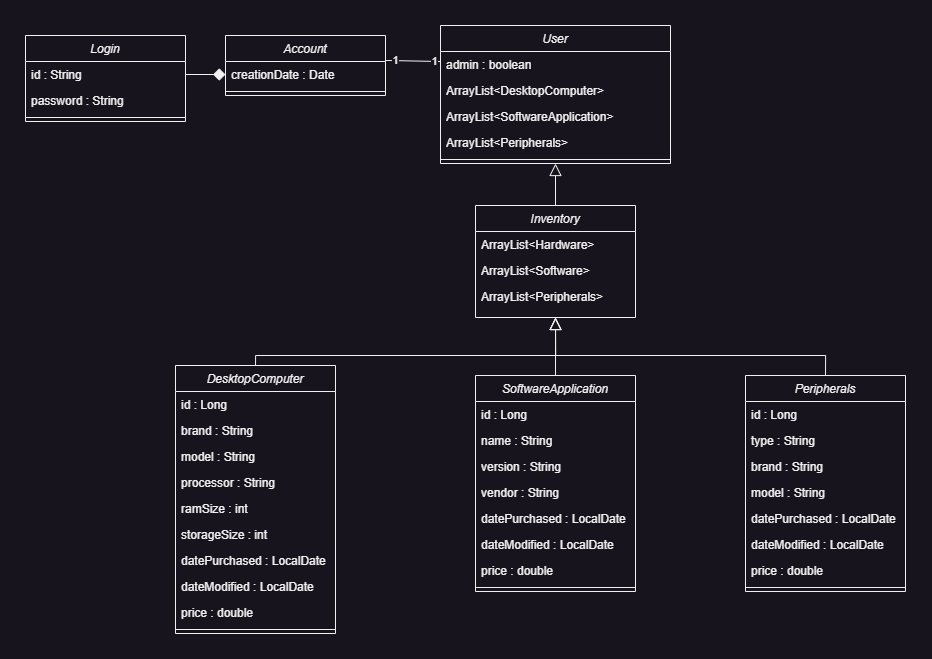

The diagram above was exported from draw.io. Its source (the exported page's mxGraphModel, read from the mxfile embedded in the PNG):
<mxGraphModel dx="3625" dy="2562" grid="1" gridSize="10" guides="1" tooltips="1" connect="1" arrows="1" fold="1" page="1" pageScale="1" pageWidth="827" pageHeight="1169" math="0" shadow="0">
  <root>
    <mxCell id="WIyWlLk6GJQsqaUBKTNV-0" />
    <mxCell id="WIyWlLk6GJQsqaUBKTNV-1" parent="WIyWlLk6GJQsqaUBKTNV-0" />
    <mxCell id="2g1-qlqLcHGluwrWPZEu-132" style="edgeStyle=orthogonalEdgeStyle;rounded=0;orthogonalLoop=1;jettySize=auto;html=1;entryX=0.5;entryY=1;entryDx=0;entryDy=0;endArrow=block;endFill=0;endSize=10;exitX=0.5;exitY=0;exitDx=0;exitDy=0;" parent="WIyWlLk6GJQsqaUBKTNV-1" source="zkfFHV4jXpPFQw0GAbJ--0" target="2g1-qlqLcHGluwrWPZEu-118" edge="1">
      <mxGeometry relative="1" as="geometry">
        <Array as="points">
          <mxPoint x="-50" y="80" />
          <mxPoint x="250" y="80" />
        </Array>
      </mxGeometry>
    </mxCell>
    <mxCell id="zkfFHV4jXpPFQw0GAbJ--0" value="DesktopComputer" style="swimlane;fontStyle=2;align=center;verticalAlign=top;childLayout=stackLayout;horizontal=1;startSize=26;horizontalStack=0;resizeParent=1;resizeLast=0;collapsible=1;marginBottom=0;rounded=0;shadow=0;strokeWidth=1;" parent="WIyWlLk6GJQsqaUBKTNV-1" vertex="1">
      <mxGeometry x="-130" y="90" width="160" height="268" as="geometry">
        <mxRectangle x="230" y="140" width="160" height="26" as="alternateBounds" />
      </mxGeometry>
    </mxCell>
    <mxCell id="L9FYX7WcYs_ipQnaG_Kg-13" value="id : Long" style="text;align=left;verticalAlign=top;spacingLeft=4;spacingRight=4;overflow=hidden;rotatable=0;points=[[0,0.5],[1,0.5]];portConstraint=eastwest;" parent="zkfFHV4jXpPFQw0GAbJ--0" vertex="1">
      <mxGeometry y="26" width="160" height="26" as="geometry" />
    </mxCell>
    <mxCell id="L9FYX7WcYs_ipQnaG_Kg-14" value="brand : String" style="text;align=left;verticalAlign=top;spacingLeft=4;spacingRight=4;overflow=hidden;rotatable=0;points=[[0,0.5],[1,0.5]];portConstraint=eastwest;" parent="zkfFHV4jXpPFQw0GAbJ--0" vertex="1">
      <mxGeometry y="52" width="160" height="26" as="geometry" />
    </mxCell>
    <mxCell id="AJ1DvNtB3U6we8SClbQj-0" value="model : String" style="text;align=left;verticalAlign=top;spacingLeft=4;spacingRight=4;overflow=hidden;rotatable=0;points=[[0,0.5],[1,0.5]];portConstraint=eastwest;" vertex="1" parent="zkfFHV4jXpPFQw0GAbJ--0">
      <mxGeometry y="78" width="160" height="26" as="geometry" />
    </mxCell>
    <mxCell id="AJ1DvNtB3U6we8SClbQj-1" value="processor : String" style="text;align=left;verticalAlign=top;spacingLeft=4;spacingRight=4;overflow=hidden;rotatable=0;points=[[0,0.5],[1,0.5]];portConstraint=eastwest;" vertex="1" parent="zkfFHV4jXpPFQw0GAbJ--0">
      <mxGeometry y="104" width="160" height="26" as="geometry" />
    </mxCell>
    <mxCell id="AJ1DvNtB3U6we8SClbQj-2" value="ramSize : int" style="text;align=left;verticalAlign=top;spacingLeft=4;spacingRight=4;overflow=hidden;rotatable=0;points=[[0,0.5],[1,0.5]];portConstraint=eastwest;" vertex="1" parent="zkfFHV4jXpPFQw0GAbJ--0">
      <mxGeometry y="130" width="160" height="26" as="geometry" />
    </mxCell>
    <mxCell id="AJ1DvNtB3U6we8SClbQj-3" value="storageSize : int" style="text;align=left;verticalAlign=top;spacingLeft=4;spacingRight=4;overflow=hidden;rotatable=0;points=[[0,0.5],[1,0.5]];portConstraint=eastwest;" vertex="1" parent="zkfFHV4jXpPFQw0GAbJ--0">
      <mxGeometry y="156" width="160" height="26" as="geometry" />
    </mxCell>
    <mxCell id="L9FYX7WcYs_ipQnaG_Kg-15" value="datePurchased : LocalDate" style="text;align=left;verticalAlign=top;spacingLeft=4;spacingRight=4;overflow=hidden;rotatable=0;points=[[0,0.5],[1,0.5]];portConstraint=eastwest;" parent="zkfFHV4jXpPFQw0GAbJ--0" vertex="1">
      <mxGeometry y="182" width="160" height="26" as="geometry" />
    </mxCell>
    <mxCell id="2g1-qlqLcHGluwrWPZEu-157" value="dateModified : LocalDate" style="text;align=left;verticalAlign=top;spacingLeft=4;spacingRight=4;overflow=hidden;rotatable=0;points=[[0,0.5],[1,0.5]];portConstraint=eastwest;" parent="zkfFHV4jXpPFQw0GAbJ--0" vertex="1">
      <mxGeometry y="208" width="160" height="26" as="geometry" />
    </mxCell>
    <mxCell id="L9FYX7WcYs_ipQnaG_Kg-16" value="price : double" style="text;align=left;verticalAlign=top;spacingLeft=4;spacingRight=4;overflow=hidden;rotatable=0;points=[[0,0.5],[1,0.5]];portConstraint=eastwest;" parent="zkfFHV4jXpPFQw0GAbJ--0" vertex="1">
      <mxGeometry y="234" width="160" height="26" as="geometry" />
    </mxCell>
    <mxCell id="zkfFHV4jXpPFQw0GAbJ--4" value="" style="line;html=1;strokeWidth=1;align=left;verticalAlign=middle;spacingTop=-1;spacingLeft=3;spacingRight=3;rotatable=0;labelPosition=right;points=[];portConstraint=eastwest;" parent="zkfFHV4jXpPFQw0GAbJ--0" vertex="1">
      <mxGeometry y="260" width="160" height="8" as="geometry" />
    </mxCell>
    <mxCell id="2g1-qlqLcHGluwrWPZEu-135" style="edgeStyle=orthogonalEdgeStyle;rounded=0;orthogonalLoop=1;jettySize=auto;html=1;entryX=0.5;entryY=1;entryDx=0;entryDy=0;endArrow=block;endFill=0;endSize=10;exitX=0.5;exitY=0;exitDx=0;exitDy=0;" parent="WIyWlLk6GJQsqaUBKTNV-1" source="2g1-qlqLcHGluwrWPZEu-58" target="2g1-qlqLcHGluwrWPZEu-118" edge="1">
      <mxGeometry relative="1" as="geometry">
        <Array as="points">
          <mxPoint x="520" y="80" />
          <mxPoint x="250" y="80" />
        </Array>
      </mxGeometry>
    </mxCell>
    <mxCell id="2g1-qlqLcHGluwrWPZEu-58" value="Peripherals" style="swimlane;fontStyle=2;align=center;verticalAlign=top;childLayout=stackLayout;horizontal=1;startSize=26;horizontalStack=0;resizeParent=1;resizeLast=0;collapsible=1;marginBottom=0;rounded=0;shadow=0;strokeWidth=1;" parent="WIyWlLk6GJQsqaUBKTNV-1" vertex="1">
      <mxGeometry x="440" y="100" width="160" height="216" as="geometry">
        <mxRectangle x="230" y="140" width="160" height="26" as="alternateBounds" />
      </mxGeometry>
    </mxCell>
    <mxCell id="2g1-qlqLcHGluwrWPZEu-60" value="id : Long" style="text;align=left;verticalAlign=top;spacingLeft=4;spacingRight=4;overflow=hidden;rotatable=0;points=[[0,0.5],[1,0.5]];portConstraint=eastwest;" parent="2g1-qlqLcHGluwrWPZEu-58" vertex="1">
      <mxGeometry y="26" width="160" height="26" as="geometry" />
    </mxCell>
    <mxCell id="2g1-qlqLcHGluwrWPZEu-61" value="type : String" style="text;align=left;verticalAlign=top;spacingLeft=4;spacingRight=4;overflow=hidden;rotatable=0;points=[[0,0.5],[1,0.5]];portConstraint=eastwest;" parent="2g1-qlqLcHGluwrWPZEu-58" vertex="1">
      <mxGeometry y="52" width="160" height="26" as="geometry" />
    </mxCell>
    <mxCell id="AJ1DvNtB3U6we8SClbQj-6" value="brand : String" style="text;align=left;verticalAlign=top;spacingLeft=4;spacingRight=4;overflow=hidden;rotatable=0;points=[[0,0.5],[1,0.5]];portConstraint=eastwest;" vertex="1" parent="2g1-qlqLcHGluwrWPZEu-58">
      <mxGeometry y="78" width="160" height="26" as="geometry" />
    </mxCell>
    <mxCell id="AJ1DvNtB3U6we8SClbQj-7" value="model : String" style="text;align=left;verticalAlign=top;spacingLeft=4;spacingRight=4;overflow=hidden;rotatable=0;points=[[0,0.5],[1,0.5]];portConstraint=eastwest;" vertex="1" parent="2g1-qlqLcHGluwrWPZEu-58">
      <mxGeometry y="104" width="160" height="26" as="geometry" />
    </mxCell>
    <mxCell id="2g1-qlqLcHGluwrWPZEu-62" value="datePurchased : LocalDate" style="text;align=left;verticalAlign=top;spacingLeft=4;spacingRight=4;overflow=hidden;rotatable=0;points=[[0,0.5],[1,0.5]];portConstraint=eastwest;" parent="2g1-qlqLcHGluwrWPZEu-58" vertex="1">
      <mxGeometry y="130" width="160" height="26" as="geometry" />
    </mxCell>
    <mxCell id="2g1-qlqLcHGluwrWPZEu-160" value="dateModified : LocalDate" style="text;align=left;verticalAlign=top;spacingLeft=4;spacingRight=4;overflow=hidden;rotatable=0;points=[[0,0.5],[1,0.5]];portConstraint=eastwest;" parent="2g1-qlqLcHGluwrWPZEu-58" vertex="1">
      <mxGeometry y="156" width="160" height="26" as="geometry" />
    </mxCell>
    <mxCell id="2g1-qlqLcHGluwrWPZEu-63" value="price : double" style="text;align=left;verticalAlign=top;spacingLeft=4;spacingRight=4;overflow=hidden;rotatable=0;points=[[0,0.5],[1,0.5]];portConstraint=eastwest;" parent="2g1-qlqLcHGluwrWPZEu-58" vertex="1">
      <mxGeometry y="182" width="160" height="26" as="geometry" />
    </mxCell>
    <mxCell id="2g1-qlqLcHGluwrWPZEu-64" value="" style="line;html=1;strokeWidth=1;align=left;verticalAlign=middle;spacingTop=-1;spacingLeft=3;spacingRight=3;rotatable=0;labelPosition=right;points=[];portConstraint=eastwest;" parent="2g1-qlqLcHGluwrWPZEu-58" vertex="1">
      <mxGeometry y="208" width="160" height="8" as="geometry" />
    </mxCell>
    <mxCell id="2g1-qlqLcHGluwrWPZEu-133" style="edgeStyle=orthogonalEdgeStyle;rounded=0;orthogonalLoop=1;jettySize=auto;html=1;endArrow=block;endFill=0;endSize=10;entryX=0.5;entryY=1;entryDx=0;entryDy=0;" parent="WIyWlLk6GJQsqaUBKTNV-1" source="2g1-qlqLcHGluwrWPZEu-112" target="2g1-qlqLcHGluwrWPZEu-118" edge="1">
      <mxGeometry relative="1" as="geometry">
        <mxPoint x="250" y="50" as="targetPoint" />
      </mxGeometry>
    </mxCell>
    <mxCell id="2g1-qlqLcHGluwrWPZEu-112" value="SoftwareApplication" style="swimlane;fontStyle=2;align=center;verticalAlign=top;childLayout=stackLayout;horizontal=1;startSize=26;horizontalStack=0;resizeParent=1;resizeLast=0;collapsible=1;marginBottom=0;rounded=0;shadow=0;strokeWidth=1;" parent="WIyWlLk6GJQsqaUBKTNV-1" vertex="1">
      <mxGeometry x="170" y="100" width="160" height="216" as="geometry">
        <mxRectangle x="230" y="140" width="160" height="26" as="alternateBounds" />
      </mxGeometry>
    </mxCell>
    <mxCell id="2g1-qlqLcHGluwrWPZEu-113" value="id : Long" style="text;align=left;verticalAlign=top;spacingLeft=4;spacingRight=4;overflow=hidden;rotatable=0;points=[[0,0.5],[1,0.5]];portConstraint=eastwest;" parent="2g1-qlqLcHGluwrWPZEu-112" vertex="1">
      <mxGeometry y="26" width="160" height="26" as="geometry" />
    </mxCell>
    <mxCell id="2g1-qlqLcHGluwrWPZEu-114" value="name : String" style="text;align=left;verticalAlign=top;spacingLeft=4;spacingRight=4;overflow=hidden;rotatable=0;points=[[0,0.5],[1,0.5]];portConstraint=eastwest;" parent="2g1-qlqLcHGluwrWPZEu-112" vertex="1">
      <mxGeometry y="52" width="160" height="26" as="geometry" />
    </mxCell>
    <mxCell id="AJ1DvNtB3U6we8SClbQj-4" value="version : String" style="text;align=left;verticalAlign=top;spacingLeft=4;spacingRight=4;overflow=hidden;rotatable=0;points=[[0,0.5],[1,0.5]];portConstraint=eastwest;" vertex="1" parent="2g1-qlqLcHGluwrWPZEu-112">
      <mxGeometry y="78" width="160" height="26" as="geometry" />
    </mxCell>
    <mxCell id="AJ1DvNtB3U6we8SClbQj-5" value="vendor : String" style="text;align=left;verticalAlign=top;spacingLeft=4;spacingRight=4;overflow=hidden;rotatable=0;points=[[0,0.5],[1,0.5]];portConstraint=eastwest;" vertex="1" parent="2g1-qlqLcHGluwrWPZEu-112">
      <mxGeometry y="104" width="160" height="26" as="geometry" />
    </mxCell>
    <mxCell id="2g1-qlqLcHGluwrWPZEu-115" value="datePurchased : LocalDate" style="text;align=left;verticalAlign=top;spacingLeft=4;spacingRight=4;overflow=hidden;rotatable=0;points=[[0,0.5],[1,0.5]];portConstraint=eastwest;" parent="2g1-qlqLcHGluwrWPZEu-112" vertex="1">
      <mxGeometry y="130" width="160" height="26" as="geometry" />
    </mxCell>
    <mxCell id="2g1-qlqLcHGluwrWPZEu-159" value="dateModified : LocalDate" style="text;align=left;verticalAlign=top;spacingLeft=4;spacingRight=4;overflow=hidden;rotatable=0;points=[[0,0.5],[1,0.5]];portConstraint=eastwest;" parent="2g1-qlqLcHGluwrWPZEu-112" vertex="1">
      <mxGeometry y="156" width="160" height="26" as="geometry" />
    </mxCell>
    <mxCell id="2g1-qlqLcHGluwrWPZEu-116" value="price : double" style="text;align=left;verticalAlign=top;spacingLeft=4;spacingRight=4;overflow=hidden;rotatable=0;points=[[0,0.5],[1,0.5]];portConstraint=eastwest;" parent="2g1-qlqLcHGluwrWPZEu-112" vertex="1">
      <mxGeometry y="182" width="160" height="26" as="geometry" />
    </mxCell>
    <mxCell id="2g1-qlqLcHGluwrWPZEu-117" value="" style="line;html=1;strokeWidth=1;align=left;verticalAlign=middle;spacingTop=-1;spacingLeft=3;spacingRight=3;rotatable=0;labelPosition=right;points=[];portConstraint=eastwest;" parent="2g1-qlqLcHGluwrWPZEu-112" vertex="1">
      <mxGeometry y="208" width="160" height="8" as="geometry" />
    </mxCell>
    <mxCell id="2g1-qlqLcHGluwrWPZEu-152" style="edgeStyle=orthogonalEdgeStyle;rounded=0;orthogonalLoop=1;jettySize=auto;html=1;entryX=0.5;entryY=1;entryDx=0;entryDy=0;endArrow=block;endFill=0;endSize=10;" parent="WIyWlLk6GJQsqaUBKTNV-1" source="2g1-qlqLcHGluwrWPZEu-118" target="2g1-qlqLcHGluwrWPZEu-136" edge="1">
      <mxGeometry relative="1" as="geometry" />
    </mxCell>
    <mxCell id="2g1-qlqLcHGluwrWPZEu-118" value="Inventory" style="swimlane;fontStyle=2;align=center;verticalAlign=top;childLayout=stackLayout;horizontal=1;startSize=26;horizontalStack=0;resizeParent=1;resizeLast=0;collapsible=1;marginBottom=0;rounded=0;shadow=0;strokeWidth=1;" parent="WIyWlLk6GJQsqaUBKTNV-1" vertex="1">
      <mxGeometry x="170" y="-70" width="160" height="112" as="geometry">
        <mxRectangle x="230" y="140" width="160" height="26" as="alternateBounds" />
      </mxGeometry>
    </mxCell>
    <mxCell id="2g1-qlqLcHGluwrWPZEu-119" value="ArrayList&lt;Hardware&gt;" style="text;align=left;verticalAlign=top;spacingLeft=4;spacingRight=4;overflow=hidden;rotatable=0;points=[[0,0.5],[1,0.5]];portConstraint=eastwest;" parent="2g1-qlqLcHGluwrWPZEu-118" vertex="1">
      <mxGeometry y="26" width="160" height="26" as="geometry" />
    </mxCell>
    <mxCell id="2g1-qlqLcHGluwrWPZEu-130" value="ArrayList&lt;Software&gt;" style="text;align=left;verticalAlign=top;spacingLeft=4;spacingRight=4;overflow=hidden;rotatable=0;points=[[0,0.5],[1,0.5]];portConstraint=eastwest;" parent="2g1-qlqLcHGluwrWPZEu-118" vertex="1">
      <mxGeometry y="52" width="160" height="26" as="geometry" />
    </mxCell>
    <mxCell id="2g1-qlqLcHGluwrWPZEu-131" value="ArrayList&lt;Peripherals&gt;" style="text;align=left;verticalAlign=top;spacingLeft=4;spacingRight=4;overflow=hidden;rotatable=0;points=[[0,0.5],[1,0.5]];portConstraint=eastwest;" parent="2g1-qlqLcHGluwrWPZEu-118" vertex="1">
      <mxGeometry y="78" width="160" height="26" as="geometry" />
    </mxCell>
    <mxCell id="2g1-qlqLcHGluwrWPZEu-136" value="User" style="swimlane;fontStyle=2;align=center;verticalAlign=top;childLayout=stackLayout;horizontal=1;startSize=26;horizontalStack=0;resizeParent=1;resizeLast=0;collapsible=1;marginBottom=0;rounded=0;shadow=0;strokeWidth=1;" parent="WIyWlLk6GJQsqaUBKTNV-1" vertex="1">
      <mxGeometry x="135" y="-250" width="230" height="138" as="geometry">
        <mxRectangle x="230" y="140" width="160" height="26" as="alternateBounds" />
      </mxGeometry>
    </mxCell>
    <mxCell id="2g1-qlqLcHGluwrWPZEu-137" value="admin : boolean" style="text;align=left;verticalAlign=top;spacingLeft=4;spacingRight=4;overflow=hidden;rotatable=0;points=[[0,0.5],[1,0.5]];portConstraint=eastwest;" parent="2g1-qlqLcHGluwrWPZEu-136" vertex="1">
      <mxGeometry y="26" width="230" height="26" as="geometry" />
    </mxCell>
    <mxCell id="AJ1DvNtB3U6we8SClbQj-8" value="ArrayList&lt;DesktopComputer&gt;" style="text;align=left;verticalAlign=top;spacingLeft=4;spacingRight=4;overflow=hidden;rotatable=0;points=[[0,0.5],[1,0.5]];portConstraint=eastwest;" vertex="1" parent="2g1-qlqLcHGluwrWPZEu-136">
      <mxGeometry y="52" width="230" height="26" as="geometry" />
    </mxCell>
    <mxCell id="2g1-qlqLcHGluwrWPZEu-138" value="ArrayList&lt;SoftwareApplication&gt;" style="text;align=left;verticalAlign=top;spacingLeft=4;spacingRight=4;overflow=hidden;rotatable=0;points=[[0,0.5],[1,0.5]];portConstraint=eastwest;" parent="2g1-qlqLcHGluwrWPZEu-136" vertex="1">
      <mxGeometry y="78" width="230" height="26" as="geometry" />
    </mxCell>
    <mxCell id="2g1-qlqLcHGluwrWPZEu-139" value="ArrayList&lt;Peripherals&gt;" style="text;align=left;verticalAlign=top;spacingLeft=4;spacingRight=4;overflow=hidden;rotatable=0;points=[[0,0.5],[1,0.5]];portConstraint=eastwest;" parent="2g1-qlqLcHGluwrWPZEu-136" vertex="1">
      <mxGeometry y="104" width="230" height="26" as="geometry" />
    </mxCell>
    <mxCell id="2g1-qlqLcHGluwrWPZEu-140" value="" style="line;html=1;strokeWidth=1;align=left;verticalAlign=middle;spacingTop=-1;spacingLeft=3;spacingRight=3;rotatable=0;labelPosition=right;points=[];portConstraint=eastwest;" parent="2g1-qlqLcHGluwrWPZEu-136" vertex="1">
      <mxGeometry y="130" width="230" height="8" as="geometry" />
    </mxCell>
    <mxCell id="2g1-qlqLcHGluwrWPZEu-141" value="Login" style="swimlane;fontStyle=2;align=center;verticalAlign=top;childLayout=stackLayout;horizontal=1;startSize=26;horizontalStack=0;resizeParent=1;resizeLast=0;collapsible=1;marginBottom=0;rounded=0;shadow=0;strokeWidth=1;" parent="WIyWlLk6GJQsqaUBKTNV-1" vertex="1">
      <mxGeometry x="-280" y="-240" width="160" height="86" as="geometry">
        <mxRectangle x="230" y="140" width="160" height="26" as="alternateBounds" />
      </mxGeometry>
    </mxCell>
    <mxCell id="2g1-qlqLcHGluwrWPZEu-142" value="id : String" style="text;align=left;verticalAlign=top;spacingLeft=4;spacingRight=4;overflow=hidden;rotatable=0;points=[[0,0.5],[1,0.5]];portConstraint=eastwest;" parent="2g1-qlqLcHGluwrWPZEu-141" vertex="1">
      <mxGeometry y="26" width="160" height="26" as="geometry" />
    </mxCell>
    <mxCell id="2g1-qlqLcHGluwrWPZEu-143" value="password : String" style="text;align=left;verticalAlign=top;spacingLeft=4;spacingRight=4;overflow=hidden;rotatable=0;points=[[0,0.5],[1,0.5]];portConstraint=eastwest;" parent="2g1-qlqLcHGluwrWPZEu-141" vertex="1">
      <mxGeometry y="52" width="160" height="26" as="geometry" />
    </mxCell>
    <mxCell id="2g1-qlqLcHGluwrWPZEu-145" value="" style="line;html=1;strokeWidth=1;align=left;verticalAlign=middle;spacingTop=-1;spacingLeft=3;spacingRight=3;rotatable=0;labelPosition=right;points=[];portConstraint=eastwest;" parent="2g1-qlqLcHGluwrWPZEu-141" vertex="1">
      <mxGeometry y="78" width="160" height="8" as="geometry" />
    </mxCell>
    <mxCell id="2g1-qlqLcHGluwrWPZEu-154" style="edgeStyle=orthogonalEdgeStyle;rounded=0;orthogonalLoop=1;jettySize=auto;html=1;entryX=0;entryY=0.5;entryDx=0;entryDy=0;endArrow=none;endFill=0;exitX=0.999;exitY=0.416;exitDx=0;exitDy=0;exitPerimeter=0;" parent="WIyWlLk6GJQsqaUBKTNV-1" source="2g1-qlqLcHGluwrWPZEu-146" target="2g1-qlqLcHGluwrWPZEu-137" edge="1">
      <mxGeometry relative="1" as="geometry">
        <mxPoint x="80" y="-230" as="sourcePoint" />
        <Array as="points">
          <mxPoint x="80" y="-214" />
        </Array>
      </mxGeometry>
    </mxCell>
    <mxCell id="2g1-qlqLcHGluwrWPZEu-155" value="1" style="edgeLabel;html=1;align=center;verticalAlign=middle;resizable=0;points=[];" parent="2g1-qlqLcHGluwrWPZEu-154" vertex="1" connectable="0">
      <mxGeometry x="-0.6876" y="1" relative="1" as="geometry">
        <mxPoint as="offset" />
      </mxGeometry>
    </mxCell>
    <mxCell id="2g1-qlqLcHGluwrWPZEu-156" value="1" style="edgeLabel;html=1;align=center;verticalAlign=middle;resizable=0;points=[];" parent="2g1-qlqLcHGluwrWPZEu-154" vertex="1" connectable="0">
      <mxGeometry x="0.8339" y="1" relative="1" as="geometry">
        <mxPoint x="-5" as="offset" />
      </mxGeometry>
    </mxCell>
    <mxCell id="2g1-qlqLcHGluwrWPZEu-146" value="Account" style="swimlane;fontStyle=2;align=center;verticalAlign=top;childLayout=stackLayout;horizontal=1;startSize=26;horizontalStack=0;resizeParent=1;resizeLast=0;collapsible=1;marginBottom=0;rounded=0;shadow=0;strokeWidth=1;" parent="WIyWlLk6GJQsqaUBKTNV-1" vertex="1">
      <mxGeometry x="-80" y="-240" width="160" height="60" as="geometry">
        <mxRectangle x="230" y="140" width="160" height="26" as="alternateBounds" />
      </mxGeometry>
    </mxCell>
    <mxCell id="2g1-qlqLcHGluwrWPZEu-147" value="creationDate : Date" style="text;align=left;verticalAlign=top;spacingLeft=4;spacingRight=4;overflow=hidden;rotatable=0;points=[[0,0.5],[1,0.5]];portConstraint=eastwest;" parent="2g1-qlqLcHGluwrWPZEu-146" vertex="1">
      <mxGeometry y="26" width="160" height="26" as="geometry" />
    </mxCell>
    <mxCell id="2g1-qlqLcHGluwrWPZEu-149" value="" style="line;html=1;strokeWidth=1;align=left;verticalAlign=middle;spacingTop=-1;spacingLeft=3;spacingRight=3;rotatable=0;labelPosition=right;points=[];portConstraint=eastwest;" parent="2g1-qlqLcHGluwrWPZEu-146" vertex="1">
      <mxGeometry y="52" width="160" height="8" as="geometry" />
    </mxCell>
    <mxCell id="2g1-qlqLcHGluwrWPZEu-151" style="edgeStyle=orthogonalEdgeStyle;rounded=0;orthogonalLoop=1;jettySize=auto;html=1;entryX=0;entryY=0.5;entryDx=0;entryDy=0;endArrow=diamond;endFill=1;endSize=10;" parent="WIyWlLk6GJQsqaUBKTNV-1" source="2g1-qlqLcHGluwrWPZEu-142" target="2g1-qlqLcHGluwrWPZEu-147" edge="1">
      <mxGeometry relative="1" as="geometry" />
    </mxCell>
  </root>
</mxGraphModel>